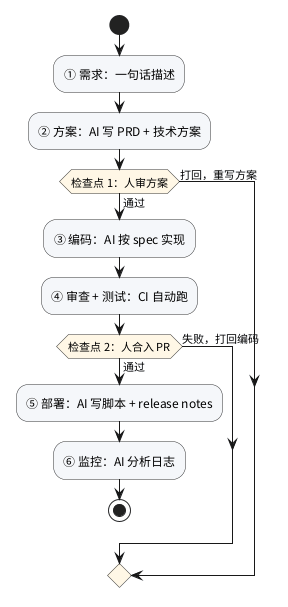

The diagram above was rendered by PlantUML. Its source (embedded in the PNG):
@startuml
skinparam backgroundColor white
skinparam defaultFontName "Noto Sans CJK SC"
skinparam activityBorderColor #333333
skinparam activityBackgroundColor #F5F7FA
skinparam activityDiamondBackgroundColor #FFF7E6
start
:① 需求：一句话描述;
:② 方案：AI 写 PRD + 技术方案;
if (检查点 1：人审方案) then (通过)
  :③ 编码：AI 按 spec 实现;
  :④ 审查 + 测试：CI 自动跑;
  if (检查点 2：人合入 PR) then (通过)
    :⑤ 部署：AI 写脚本 + release notes;
    :⑥ 监控：AI 分析日志;
    stop
  else (失败，打回编码)
  endif
else (打回，重写方案)
endif
@enduml